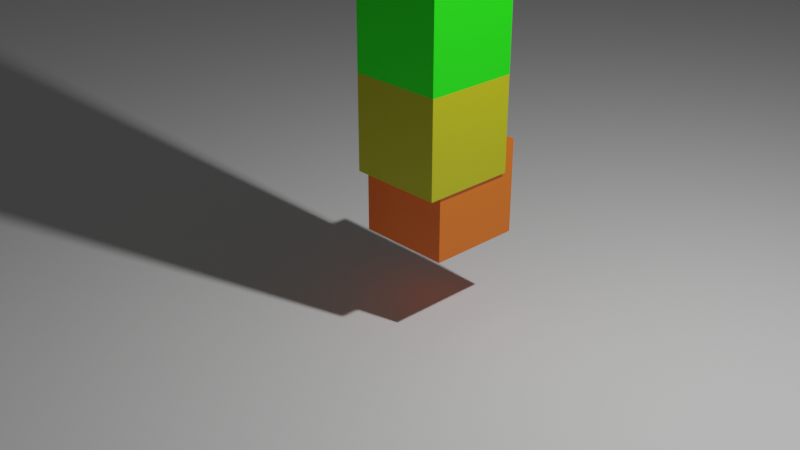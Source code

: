 # Source: 15_Object_Info_Challenge.blend  (saved by Blender 2.80.26; exported with 4.5.12 LTS)
import bpy
from mathutils import Matrix  # noqa: F401  (used for matrix-valued properties, if any)

bpy.ops.wm.read_factory_settings(use_empty=True)
scene = bpy.context.scene
scene.name = 'Scene'

# ---- collections
col_collection_1 = bpy.data.collections.new('Collection 1'); scene.collection.children.link(col_collection_1)

# ---- materials (node trees are filled in below, after node groups)
mat_material = bpy.data.materials.new('Material')
mat_material.alpha_threshold = 0.0
mat_material.use_transparent_shadow = False
mat_material.roughness = 0.5
mat_material.line_color = (0.0, 0.0, 0.0, 1.0)

# ---- material node trees
mat_material.use_nodes = True; mat_material.node_tree.nodes.clear()
_N = mat_material.node_tree.nodes; _L = mat_material.node_tree.links
n0 = _N.new('ShaderNodeOutputMaterial'); n0.name = 'Material Output'; n0.location = (508, 300)
n1 = _N.new('ShaderNodeBsdfPrincipled'); n1.name = 'Principled BSDF'; n1.location = (218, 300)
n1.distribution = 'GGX'
n1.subsurface_method = 'BURLEY'
n1.inputs[3].default_value = 1.45
n2 = _N.new('ShaderNodeValToRGB'); n2.name = 'ColorRamp'; n2.location = (-106, 262)
while len(n2.color_ramp.elements) > 1: n2.color_ramp.elements.remove(n2.color_ramp.elements[-1])
n2.color_ramp.elements[0].position = 0.0; n2.color_ramp.elements[0].color = (1.0, 0.0, 0.002277, 1.0)
_e = n2.color_ramp.elements.new(0.5); _e.color = (0.008649, 1.0, 0.0, 1.0)
_e = n2.color_ramp.elements.new(1.0); _e.color = (0.002935, 0.0, 1.0, 1.0)
n3 = _N.new('ShaderNodeObjectInfo'); n3.name = 'Object Info'; n3.location = (-1009, 255)
n4 = _N.new('ShaderNodeMath'); n4.name = 'Math.001'; n4.location = (-572, 207)
n4.operation = 'SUBTRACT'
n5 = _N.new('ShaderNodeSeparateXYZ'); n5.name = 'Separate XYZ'; n5.location = (-792, 251)
n6 = _N.new('ShaderNodeMath'); n6.name = 'Math'; n6.location = (-335, 217)
n6.operation = 'DIVIDE'
n6.inputs[1].default_value = 4.0
_L.new(n1.outputs[0], n0.inputs[0])
_L.new(n2.outputs[0], n1.inputs[0])
_L.new(n3.outputs[0], n5.inputs[0])
_L.new(n6.outputs[0], n2.inputs[0])
_L.new(n4.outputs[0], n6.inputs[0])
_L.new(n5.outputs[2], n4.inputs[0])
n0.is_active_output = True

# ---- world
world_world = bpy.data.worlds.new('World'); scene.world = world_world
world_world.color = (0.05088, 0.05088, 0.05088)
world_world.use_sun_shadow = False
world_world.sun_shadow_jitter_overblur = 0.0

# ---- cameras
cam_camera = bpy.data.cameras.new('Camera')
cam_camera.clip_end = 100.0
cam_camera.ortho_scale = 7.314
cam_camera.dof.focus_distance = 0.0
cam_camera.dof.aperture_fstop = 128.0

# ---- lights
light_lamp = bpy.data.lights.new('Lamp', 'POINT')
light_lamp.transmission_factor = 0.0
light_lamp.cutoff_distance = 30.0
light_lamp.energy = 1000.0
light_lamp.shadow_buffer_clip_start = 1.001
light_lamp.shadow_soft_size = 0.1
light_lamp.shadow_maximum_resolution = 0.006
light_lamp.use_absolute_resolution = True

# ---- meshes
me_cube = bpy.data.meshes.new('Cube')
me_cube.from_pydata([(1.0, 1.0, 1.0), (1.0, 1.0, -1.0), (1.0, -1.0, 1.0), (1.0, -1.0, -1.0), (-1.0, 1.0, 1.0), (-1.0, 1.0, -1.0), (-1.0, -1.0, 1.0), (-1.0, -1.0, -1.0)], [], [(0, 4, 6, 2), (3, 2, 6, 7), (7, 6, 4, 5), (5, 1, 3, 7), (1, 0, 2, 3), (5, 4, 0, 1)])
_uv = me_cube.uv_layers.new(name='UVMap')
_uv.uv.foreach_set('vector', [0.375, 0.0, 0.625, 0.0, 0.625, 0.25, 0.375, 0.25, 0.375, 0.25, 0.625, 0.25, 0.625, 0.5, 0.375, 0.5, 0.375, 0.5, 0.625, 0.5, 0.625, 0.75, 0.375, 0.75, 0.375, 0.75, 0.625, 0.75, 0.625, 1.0, 0.375, 1.0, 0.125, 0.5, 0.375, 0.5, 0.375, 0.75, 0.125, 0.75, 0.625, 0.5, 0.875, 0.5, 0.875, 0.75, 0.625, 0.75])
me_cube.materials.append(mat_material)
me_cube.use_remesh_preserve_volume = False
me_cube.use_remesh_preserve_attributes = False
me_cube.use_mirror_vertex_groups = False
me_cube.update()
me_cube_001 = bpy.data.meshes.new('Cube.001')
me_cube_001.from_pydata([(1.0, 1.0, 1.0), (1.0, 1.0, -1.0), (1.0, -1.0, 1.0), (1.0, -1.0, -1.0), (-1.0, 1.0, 1.0), (-1.0, 1.0, -1.0), (-1.0, -1.0, 1.0), (-1.0, -1.0, -1.0)], [], [(0, 4, 6, 2), (3, 2, 6, 7), (7, 6, 4, 5), (5, 1, 3, 7), (1, 0, 2, 3), (5, 4, 0, 1)])
_uv = me_cube_001.uv_layers.new(name='UVMap')
_uv.uv.foreach_set('vector', [0.375, 0.0, 0.625, 0.0, 0.625, 0.25, 0.375, 0.25, 0.375, 0.25, 0.625, 0.25, 0.625, 0.5, 0.375, 0.5, 0.375, 0.5, 0.625, 0.5, 0.625, 0.75, 0.375, 0.75, 0.375, 0.75, 0.625, 0.75, 0.625, 1.0, 0.375, 1.0, 0.125, 0.5, 0.375, 0.5, 0.375, 0.75, 0.125, 0.75, 0.625, 0.5, 0.875, 0.5, 0.875, 0.75, 0.625, 0.75])
me_cube_001.materials.append(mat_material)
me_cube_001.use_remesh_preserve_volume = False
me_cube_001.use_remesh_preserve_attributes = False
me_cube_001.use_mirror_vertex_groups = False
me_cube_001.update()
me_cube_002 = bpy.data.meshes.new('Cube.002')
me_cube_002.from_pydata([(1.0, 1.0, 1.0), (1.0, 1.0, -1.0), (1.0, -1.0, 1.0), (1.0, -1.0, -1.0), (-1.0, 1.0, 1.0), (-1.0, 1.0, -1.0), (-1.0, -1.0, 1.0), (-1.0, -1.0, -1.0)], [], [(0, 4, 6, 2), (3, 2, 6, 7), (7, 6, 4, 5), (5, 1, 3, 7), (1, 0, 2, 3), (5, 4, 0, 1)])
_uv = me_cube_002.uv_layers.new(name='UVMap')
_uv.uv.foreach_set('vector', [0.375, 0.0, 0.625, 0.0, 0.625, 0.25, 0.375, 0.25, 0.375, 0.25, 0.625, 0.25, 0.625, 0.5, 0.375, 0.5, 0.375, 0.5, 0.625, 0.5, 0.625, 0.75, 0.375, 0.75, 0.375, 0.75, 0.625, 0.75, 0.625, 1.0, 0.375, 1.0, 0.125, 0.5, 0.375, 0.5, 0.375, 0.75, 0.125, 0.75, 0.625, 0.5, 0.875, 0.5, 0.875, 0.75, 0.625, 0.75])
me_cube_002.materials.append(mat_material)
me_cube_002.use_remesh_preserve_volume = False
me_cube_002.use_remesh_preserve_attributes = False
me_cube_002.use_mirror_vertex_groups = False
me_cube_002.update()
me_cube_003 = bpy.data.meshes.new('Cube.003')
me_cube_003.from_pydata([(1.0, 1.0, 1.0), (1.0, 1.0, -1.0), (1.0, -1.0, 1.0), (1.0, -1.0, -1.0), (-1.0, 1.0, 1.0), (-1.0, 1.0, -1.0), (-1.0, -1.0, 1.0), (-1.0, -1.0, -1.0)], [], [(0, 4, 6, 2), (3, 2, 6, 7), (7, 6, 4, 5), (5, 1, 3, 7), (1, 0, 2, 3), (5, 4, 0, 1)])
_uv = me_cube_003.uv_layers.new(name='UVMap')
_uv.uv.foreach_set('vector', [0.375, 0.0, 0.625, 0.0, 0.625, 0.25, 0.375, 0.25, 0.375, 0.25, 0.625, 0.25, 0.625, 0.5, 0.375, 0.5, 0.375, 0.5, 0.625, 0.5, 0.625, 0.75, 0.375, 0.75, 0.375, 0.75, 0.625, 0.75, 0.625, 1.0, 0.375, 1.0, 0.125, 0.5, 0.375, 0.5, 0.375, 0.75, 0.125, 0.75, 0.625, 0.5, 0.875, 0.5, 0.875, 0.75, 0.625, 0.75])
me_cube_003.materials.append(mat_material)
me_cube_003.use_remesh_preserve_volume = False
me_cube_003.use_remesh_preserve_attributes = False
me_cube_003.use_mirror_vertex_groups = False
me_cube_003.update()
me_cube_004 = bpy.data.meshes.new('Cube.004')
me_cube_004.from_pydata([(1.0, 1.0, 1.0), (1.0, 1.0, -1.0), (1.0, -1.0, 1.0), (1.0, -1.0, -1.0), (-1.0, 1.0, 1.0), (-1.0, 1.0, -1.0), (-1.0, -1.0, 1.0), (-1.0, -1.0, -1.0)], [], [(0, 4, 6, 2), (3, 2, 6, 7), (7, 6, 4, 5), (5, 1, 3, 7), (1, 0, 2, 3), (5, 4, 0, 1)])
_uv = me_cube_004.uv_layers.new(name='UVMap')
_uv.uv.foreach_set('vector', [0.375, 0.0, 0.625, 0.0, 0.625, 0.25, 0.375, 0.25, 0.375, 0.25, 0.625, 0.25, 0.625, 0.5, 0.375, 0.5, 0.375, 0.5, 0.625, 0.5, 0.625, 0.75, 0.375, 0.75, 0.375, 0.75, 0.625, 0.75, 0.625, 1.0, 0.375, 1.0, 0.125, 0.5, 0.375, 0.5, 0.375, 0.75, 0.125, 0.75, 0.625, 0.5, 0.875, 0.5, 0.875, 0.75, 0.625, 0.75])
me_cube_004.materials.append(mat_material)
me_cube_004.use_remesh_preserve_volume = False
me_cube_004.use_remesh_preserve_attributes = False
me_cube_004.use_mirror_vertex_groups = False
me_cube_004.update()
me_plane = bpy.data.meshes.new('Plane')
me_plane.from_pydata([(-1.0, -1.0, 0.0), (1.0, -1.0, 0.0), (-1.0, 1.0, 0.0), (1.0, 1.0, 0.0)], [], [(0, 1, 3, 2)])
_uv = me_plane.uv_layers.new(name='UVMap')
_uv.uv.foreach_set('vector', [0.0, 0.0, 1.0, 0.0, 1.0, 1.0, 0.0, 1.0])
me_plane.use_remesh_preserve_volume = False
me_plane.use_remesh_preserve_attributes = False
me_plane.use_mirror_vertex_groups = False
me_plane.update()

# ---- objects
ob_cube = bpy.data.objects.new('Cube', me_cube)
ob_lamp = bpy.data.objects.new('Lamp', light_lamp)
ob_camera = bpy.data.objects.new('Camera', cam_camera)
ob_cube_001 = bpy.data.objects.new('Cube.001', me_cube_001)
ob_cube_002 = bpy.data.objects.new('Cube.002', me_cube_002)
ob_cube_003 = bpy.data.objects.new('Cube.003', me_cube_003)
ob_cube_004 = bpy.data.objects.new('Cube.004', me_cube_004)
ob_plane = bpy.data.objects.new('Plane', me_plane)

# ---- transforms, parenting, visibility, modifiers, constraints
ob_cube.location = (0.4671, 0.644, 0.8079)
ob_cube.scale = (0.5, 0.5, 0.5)
ob_cube.lock_rotations_4d = False
ob_cube.empty_display_type = 'ARROWS'
ob_cube.lineart.crease_threshold = 0.0
ob_lamp.location = (4.076, 1.005, 5.904)
ob_lamp.rotation_euler = (0.6503, 0.05522, 1.866)
ob_lamp.lock_rotations_4d = False
ob_lamp.empty_display_type = 'ARROWS'
ob_lamp.color = (0.0, 0.0, 0.0, 0.0)
ob_lamp.lineart.crease_threshold = 0.0
ob_camera.location = (7.481, -6.508, 5.344)
ob_camera.rotation_euler = (1.109, 0.0, 0.8149)
ob_camera.lock_rotations_4d = False
ob_camera.empty_display_type = 'ARROWS'
ob_camera.color = (0.0, 0.0, 0.0, 0.0)
ob_camera.display_type = 'WIRE'
ob_camera.lineart.crease_threshold = 0.0
ob_cube_001.location = (0.5, 0.5, 1.5)
ob_cube_001.scale = (0.5, 0.5, 0.5)
ob_cube_001.lock_rotations_4d = False
ob_cube_001.empty_display_type = 'ARROWS'
ob_cube_001.lineart.crease_threshold = 0.0
ob_cube_002.location = (0.5, 0.5, 2.5)
ob_cube_002.scale = (0.5, 0.5, 0.5)
ob_cube_002.lock_rotations_4d = False
ob_cube_002.empty_display_type = 'ARROWS'
ob_cube_002.lineart.crease_threshold = 0.0
ob_cube_003.location = (0.5, 0.5, 3.5)
ob_cube_003.scale = (0.5, 0.5, 0.5)
ob_cube_003.lock_rotations_4d = False
ob_cube_003.empty_display_type = 'ARROWS'
ob_cube_003.lineart.crease_threshold = 0.0
ob_cube_004.location = (0.5, 0.5, 4.085)
ob_cube_004.scale = (0.5, 0.5, 0.5)
ob_cube_004.lock_rotations_4d = False
ob_cube_004.empty_display_type = 'ARROWS'
ob_cube_004.lineart.crease_threshold = 0.0
ob_plane.location = (5.0, 0.0, -0.5)
ob_plane.scale = (-26.2, -26.2, -26.2)
ob_plane.lineart.crease_threshold = 0.0

# ---- collection membership
col_collection_1.objects.link(ob_cube)
col_collection_1.objects.link(ob_lamp)
col_collection_1.objects.link(ob_camera)
col_collection_1.objects.link(ob_cube_001)
col_collection_1.objects.link(ob_cube_002)
col_collection_1.objects.link(ob_cube_003)
col_collection_1.objects.link(ob_cube_004)
col_collection_1.objects.link(ob_plane)

# ---- scene / render settings (as saved in the file)
scene.camera = ob_camera
scene.frame_start = 1; scene.frame_end = 250; scene.frame_set(210)
scene.render.engine = 'BLENDER_EEVEE_NEXT'
scene.render.motion_blur_shutter = 1.0
scene.cycles.use_denoising = False
scene.cycles.samples = 128
scene.cycles.sampling_pattern = 'TABULATED_SOBOL'
scene.cycles.use_adaptive_sampling = False
scene.cycles.use_light_tree = False
scene.view_settings.view_transform = 'Filmic'
bpy.context.view_layer.update()
